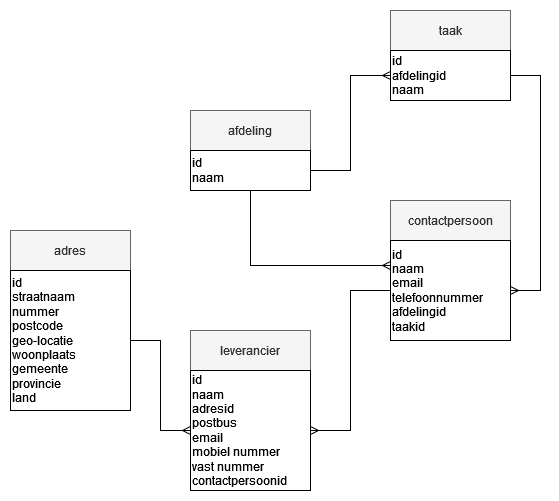

The diagram above was exported from draw.io. Its source (the exported page's mxGraphModel, read from the mxfile embedded in the PNG):
<mxGraphModel dx="1050" dy="538" grid="1" gridSize="10" guides="1" tooltips="1" connect="1" arrows="1" fold="1" page="1" pageScale="1" pageWidth="850" pageHeight="1100" math="0" shadow="0" extFonts="Permanent Marker^https://fonts.googleapis.com/css?family=Permanent+Marker">
  <root>
    <mxCell id="0" />
    <mxCell id="1" parent="0" />
    <mxCell id="WJ54mfKFDZigVg9JZt8m-1" value="leverancier " style="rounded=0;whiteSpace=wrap;html=1;fillColor=#f5f5f5;fontColor=#333333;strokeColor=#666666;" parent="1" vertex="1">
      <mxGeometry x="450" y="430" width="120" height="40" as="geometry" />
    </mxCell>
    <mxCell id="WJ54mfKFDZigVg9JZt8m-2" value="&lt;div align=&quot;left&quot;&gt;id&lt;/div&gt;&lt;div align=&quot;left&quot;&gt;naam&lt;/div&gt;&lt;div align=&quot;left&quot;&gt;adresid&lt;br&gt;&lt;/div&gt;&lt;div align=&quot;left&quot;&gt;postbus&lt;/div&gt;&lt;div align=&quot;left&quot;&gt;email&lt;/div&gt;&lt;div align=&quot;left&quot;&gt;mobiel nummer&lt;/div&gt;&lt;div align=&quot;left&quot;&gt;vast nummer&lt;/div&gt;&lt;div align=&quot;left&quot;&gt;contactpersoonid&lt;br&gt;&lt;/div&gt;" style="rounded=0;whiteSpace=wrap;html=1;align=left;" parent="1" vertex="1">
      <mxGeometry x="450" y="470" width="120" height="120" as="geometry" />
    </mxCell>
    <mxCell id="WJ54mfKFDZigVg9JZt8m-3" value="contactpersoon" style="rounded=0;whiteSpace=wrap;html=1;fillColor=#f5f5f5;fontColor=#333333;strokeColor=#666666;" parent="1" vertex="1">
      <mxGeometry x="650" y="300" width="120" height="40" as="geometry" />
    </mxCell>
    <mxCell id="WJ54mfKFDZigVg9JZt8m-4" value="&lt;div align=&quot;left&quot;&gt;id&lt;/div&gt;&lt;div align=&quot;left&quot;&gt;naam&lt;/div&gt;&lt;div align=&quot;left&quot;&gt;email&lt;/div&gt;&lt;div align=&quot;left&quot;&gt;telefoonnummer&lt;br&gt;&lt;/div&gt;&lt;div align=&quot;left&quot;&gt;afdelingid&lt;/div&gt;&lt;div align=&quot;left&quot;&gt;taakid&lt;br&gt;&lt;/div&gt;" style="rounded=0;whiteSpace=wrap;html=1;align=left;" parent="1" vertex="1">
      <mxGeometry x="650" y="340" width="120" height="100" as="geometry" />
    </mxCell>
    <mxCell id="WJ54mfKFDZigVg9JZt8m-5" value="adres" style="rounded=0;whiteSpace=wrap;html=1;fillColor=#f5f5f5;fontColor=#333333;strokeColor=#666666;" parent="1" vertex="1">
      <mxGeometry x="270" y="330" width="120" height="40" as="geometry" />
    </mxCell>
    <mxCell id="WJ54mfKFDZigVg9JZt8m-6" value="&lt;div align=&quot;left&quot;&gt;id&lt;/div&gt;&lt;div align=&quot;left&quot;&gt;straatnaam&lt;/div&gt;&lt;div align=&quot;left&quot;&gt;nummer&lt;/div&gt;&lt;div align=&quot;left&quot;&gt;postcode&lt;/div&gt;&lt;div align=&quot;left&quot;&gt;geo-locatie&lt;br&gt;&lt;/div&gt;&lt;div align=&quot;left&quot;&gt;woonplaats&lt;br&gt;&lt;/div&gt;&lt;div align=&quot;left&quot;&gt;gemeente&lt;/div&gt;&lt;div align=&quot;left&quot;&gt;provincie&lt;/div&gt;&lt;div align=&quot;left&quot;&gt;land&lt;br&gt;&lt;/div&gt;" style="rounded=0;whiteSpace=wrap;html=1;align=left;" parent="1" vertex="1">
      <mxGeometry x="270" y="370" width="120" height="140" as="geometry" />
    </mxCell>
    <mxCell id="WJ54mfKFDZigVg9JZt8m-7" value="" style="edgeStyle=entityRelationEdgeStyle;fontSize=12;html=1;endArrow=ERmany;rounded=0;exitX=1;exitY=0.5;exitDx=0;exitDy=0;entryX=0;entryY=0.5;entryDx=0;entryDy=0;" parent="1" source="WJ54mfKFDZigVg9JZt8m-6" target="WJ54mfKFDZigVg9JZt8m-2" edge="1">
      <mxGeometry width="100" height="100" relative="1" as="geometry">
        <mxPoint x="220" y="380" as="sourcePoint" />
        <mxPoint x="450" y="490" as="targetPoint" />
        <Array as="points">
          <mxPoint x="280" y="440" />
          <mxPoint x="230" y="310" />
          <mxPoint x="230" y="440" />
          <mxPoint x="250" y="420" />
          <mxPoint x="250" y="460" />
          <mxPoint x="190" y="400" />
          <mxPoint x="220" y="390" />
          <mxPoint x="260" y="340" />
          <mxPoint x="250" y="390" />
          <mxPoint x="260" y="338" />
        </Array>
      </mxGeometry>
    </mxCell>
    <mxCell id="WJ54mfKFDZigVg9JZt8m-9" value="" style="edgeStyle=orthogonalEdgeStyle;fontSize=12;html=1;endArrow=ERmany;rounded=0;exitX=0;exitY=0.5;exitDx=0;exitDy=0;entryX=1;entryY=0.5;entryDx=0;entryDy=0;" parent="1" source="WJ54mfKFDZigVg9JZt8m-4" target="WJ54mfKFDZigVg9JZt8m-2" edge="1">
      <mxGeometry width="100" height="100" relative="1" as="geometry">
        <mxPoint x="430" y="250" as="sourcePoint" />
        <mxPoint x="430" y="450" as="targetPoint" />
      </mxGeometry>
    </mxCell>
    <mxCell id="w7XXGpmsDdJnlLoKsHKg-1" value="taak" style="rounded=0;whiteSpace=wrap;html=1;fillColor=#f5f5f5;fontColor=#333333;strokeColor=#666666;" vertex="1" parent="1">
      <mxGeometry x="650" y="110" width="120" height="40" as="geometry" />
    </mxCell>
    <mxCell id="w7XXGpmsDdJnlLoKsHKg-2" value="&lt;div align=&quot;left&quot;&gt;id&lt;/div&gt;&lt;div align=&quot;left&quot;&gt;afdelingid&lt;br&gt;&lt;/div&gt;&lt;div align=&quot;left&quot;&gt;naam&lt;/div&gt;" style="rounded=0;whiteSpace=wrap;html=1;align=left;" vertex="1" parent="1">
      <mxGeometry x="650" y="150" width="120" height="50" as="geometry" />
    </mxCell>
    <mxCell id="w7XXGpmsDdJnlLoKsHKg-3" value="afdeling" style="rounded=0;whiteSpace=wrap;html=1;fillColor=#f5f5f5;fontColor=#333333;strokeColor=#666666;" vertex="1" parent="1">
      <mxGeometry x="450" y="210" width="120" height="40" as="geometry" />
    </mxCell>
    <mxCell id="w7XXGpmsDdJnlLoKsHKg-4" value="&lt;div align=&quot;left&quot;&gt;id&lt;/div&gt;&lt;div align=&quot;left&quot;&gt;naam&lt;/div&gt;" style="rounded=0;whiteSpace=wrap;html=1;align=left;" vertex="1" parent="1">
      <mxGeometry x="450" y="250" width="120" height="40" as="geometry" />
    </mxCell>
    <mxCell id="w7XXGpmsDdJnlLoKsHKg-5" value="" style="edgeStyle=orthogonalEdgeStyle;fontSize=12;html=1;endArrow=ERmany;rounded=0;exitX=1;exitY=0.5;exitDx=0;exitDy=0;entryX=0;entryY=0.5;entryDx=0;entryDy=0;" edge="1" parent="1" source="w7XXGpmsDdJnlLoKsHKg-4" target="w7XXGpmsDdJnlLoKsHKg-2">
      <mxGeometry width="100" height="100" relative="1" as="geometry">
        <mxPoint x="660" y="395" as="sourcePoint" />
        <mxPoint x="580" y="540" as="targetPoint" />
      </mxGeometry>
    </mxCell>
    <mxCell id="w7XXGpmsDdJnlLoKsHKg-6" value="" style="edgeStyle=orthogonalEdgeStyle;fontSize=12;html=1;endArrow=ERmany;rounded=0;exitX=1;exitY=0.5;exitDx=0;exitDy=0;entryX=1;entryY=0.5;entryDx=0;entryDy=0;" edge="1" parent="1" source="w7XXGpmsDdJnlLoKsHKg-2" target="WJ54mfKFDZigVg9JZt8m-4">
      <mxGeometry width="100" height="100" relative="1" as="geometry">
        <mxPoint x="670" y="405" as="sourcePoint" />
        <mxPoint x="590" y="550" as="targetPoint" />
        <Array as="points">
          <mxPoint x="800" y="175" />
          <mxPoint x="800" y="390" />
        </Array>
      </mxGeometry>
    </mxCell>
    <mxCell id="w7XXGpmsDdJnlLoKsHKg-7" value="" style="edgeStyle=orthogonalEdgeStyle;fontSize=12;html=1;endArrow=ERmany;rounded=0;exitX=0.5;exitY=1;exitDx=0;exitDy=0;entryX=0;entryY=0.25;entryDx=0;entryDy=0;" edge="1" parent="1" source="w7XXGpmsDdJnlLoKsHKg-4" target="WJ54mfKFDZigVg9JZt8m-4">
      <mxGeometry width="100" height="100" relative="1" as="geometry">
        <mxPoint x="680" y="415" as="sourcePoint" />
        <mxPoint x="600" y="560" as="targetPoint" />
      </mxGeometry>
    </mxCell>
  </root>
</mxGraphModel>